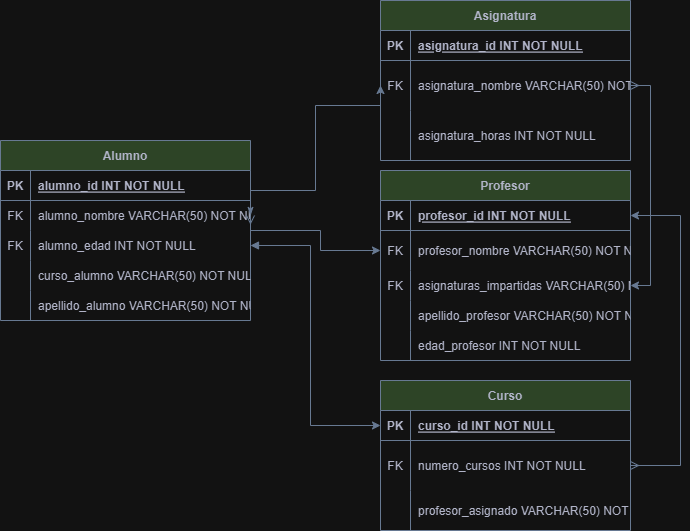

The diagram above was exported from draw.io. Its source (the exported page's mxGraphModel, read from the mxfile embedded in the PNG):
<mxGraphModel dx="832" dy="481" grid="1" gridSize="10" guides="1" tooltips="1" connect="1" arrows="1" fold="1" page="1" pageScale="1" pageWidth="850" pageHeight="1100" math="0" shadow="0" extFonts="Permanent Marker^https://fonts.googleapis.com/css?family=Permanent+Marker">
  <root>
    <mxCell id="0" />
    <mxCell id="1" parent="0" />
    <mxCell id="C-vyLk0tnHw3VtMMgP7b-2" value="Profesor" style="shape=table;startSize=30;container=1;collapsible=1;childLayout=tableLayout;fixedRows=1;rowLines=0;fontStyle=1;align=center;resizeLast=1;labelBackgroundColor=none;fillColor=#B2C9AB;strokeColor=#788AA3;fontColor=#46495D;" parent="1" vertex="1">
      <mxGeometry x="400" y="290" width="250" height="190" as="geometry" />
    </mxCell>
    <mxCell id="C-vyLk0tnHw3VtMMgP7b-3" value="" style="shape=partialRectangle;collapsible=0;dropTarget=0;pointerEvents=0;fillColor=none;points=[[0,0.5],[1,0.5]];portConstraint=eastwest;top=0;left=0;right=0;bottom=1;labelBackgroundColor=none;strokeColor=#788AA3;fontColor=#46495D;" parent="C-vyLk0tnHw3VtMMgP7b-2" vertex="1">
      <mxGeometry y="30" width="250" height="30" as="geometry" />
    </mxCell>
    <mxCell id="C-vyLk0tnHw3VtMMgP7b-4" value="PK" style="shape=partialRectangle;overflow=hidden;connectable=0;fillColor=none;top=0;left=0;bottom=0;right=0;fontStyle=1;labelBackgroundColor=none;strokeColor=#788AA3;fontColor=#46495D;" parent="C-vyLk0tnHw3VtMMgP7b-3" vertex="1">
      <mxGeometry width="30" height="30" as="geometry">
        <mxRectangle width="30" height="30" as="alternateBounds" />
      </mxGeometry>
    </mxCell>
    <mxCell id="C-vyLk0tnHw3VtMMgP7b-5" value="profesor_id INT NOT NULL " style="shape=partialRectangle;overflow=hidden;connectable=0;fillColor=none;top=0;left=0;bottom=0;right=0;align=left;spacingLeft=6;fontStyle=5;labelBackgroundColor=none;strokeColor=#788AA3;fontColor=#46495D;" parent="C-vyLk0tnHw3VtMMgP7b-3" vertex="1">
      <mxGeometry x="30" width="220" height="30" as="geometry">
        <mxRectangle width="220" height="30" as="alternateBounds" />
      </mxGeometry>
    </mxCell>
    <mxCell id="C-vyLk0tnHw3VtMMgP7b-6" value="" style="shape=partialRectangle;collapsible=0;dropTarget=0;pointerEvents=0;fillColor=none;points=[[0,0.5],[1,0.5]];portConstraint=eastwest;top=0;left=0;right=0;bottom=0;labelBackgroundColor=none;strokeColor=#788AA3;fontColor=#46495D;" parent="C-vyLk0tnHw3VtMMgP7b-2" vertex="1">
      <mxGeometry y="60" width="250" height="40" as="geometry" />
    </mxCell>
    <mxCell id="C-vyLk0tnHw3VtMMgP7b-7" value="FK" style="shape=partialRectangle;overflow=hidden;connectable=0;fillColor=none;top=0;left=0;bottom=0;right=0;labelBackgroundColor=none;strokeColor=#788AA3;fontColor=#46495D;" parent="C-vyLk0tnHw3VtMMgP7b-6" vertex="1">
      <mxGeometry width="30" height="40" as="geometry">
        <mxRectangle width="30" height="40" as="alternateBounds" />
      </mxGeometry>
    </mxCell>
    <mxCell id="C-vyLk0tnHw3VtMMgP7b-8" value="profesor_nombre VARCHAR(50) NOT NULL" style="shape=partialRectangle;overflow=hidden;connectable=0;fillColor=none;top=0;left=0;bottom=0;right=0;align=left;spacingLeft=6;labelBackgroundColor=none;strokeColor=#788AA3;fontColor=#46495D;" parent="C-vyLk0tnHw3VtMMgP7b-6" vertex="1">
      <mxGeometry x="30" width="220" height="40" as="geometry">
        <mxRectangle width="220" height="40" as="alternateBounds" />
      </mxGeometry>
    </mxCell>
    <mxCell id="lCk7sHDDttvCmHbYMsjZ-47" value="" style="shape=partialRectangle;collapsible=0;dropTarget=0;pointerEvents=0;fillColor=none;points=[[0,0.5],[1,0.5]];portConstraint=eastwest;top=0;left=0;right=0;bottom=0;labelBackgroundColor=none;strokeColor=#788AA3;fontColor=#46495D;" vertex="1" parent="C-vyLk0tnHw3VtMMgP7b-2">
      <mxGeometry y="100" width="250" height="30" as="geometry" />
    </mxCell>
    <mxCell id="lCk7sHDDttvCmHbYMsjZ-48" value="FK" style="shape=partialRectangle;overflow=hidden;connectable=0;fillColor=none;top=0;left=0;bottom=0;right=0;labelBackgroundColor=none;strokeColor=#788AA3;fontColor=#46495D;" vertex="1" parent="lCk7sHDDttvCmHbYMsjZ-47">
      <mxGeometry width="30" height="30" as="geometry">
        <mxRectangle width="30" height="30" as="alternateBounds" />
      </mxGeometry>
    </mxCell>
    <mxCell id="lCk7sHDDttvCmHbYMsjZ-49" value="asignaturas_impartidas VARCHAR(50) NOT NULL" style="shape=partialRectangle;overflow=hidden;connectable=0;fillColor=none;top=0;left=0;bottom=0;right=0;align=left;spacingLeft=6;labelBackgroundColor=none;strokeColor=#788AA3;fontColor=#46495D;" vertex="1" parent="lCk7sHDDttvCmHbYMsjZ-47">
      <mxGeometry x="30" width="220" height="30" as="geometry">
        <mxRectangle width="220" height="30" as="alternateBounds" />
      </mxGeometry>
    </mxCell>
    <mxCell id="lCk7sHDDttvCmHbYMsjZ-78" value="" style="shape=partialRectangle;collapsible=0;dropTarget=0;pointerEvents=0;fillColor=none;points=[[0,0.5],[1,0.5]];portConstraint=eastwest;top=0;left=0;right=0;bottom=0;labelBackgroundColor=none;strokeColor=#788AA3;fontColor=#46495D;" vertex="1" parent="C-vyLk0tnHw3VtMMgP7b-2">
      <mxGeometry y="130" width="250" height="30" as="geometry" />
    </mxCell>
    <mxCell id="lCk7sHDDttvCmHbYMsjZ-79" value="" style="shape=partialRectangle;overflow=hidden;connectable=0;fillColor=none;top=0;left=0;bottom=0;right=0;labelBackgroundColor=none;strokeColor=#788AA3;fontColor=#46495D;" vertex="1" parent="lCk7sHDDttvCmHbYMsjZ-78">
      <mxGeometry width="30" height="30" as="geometry">
        <mxRectangle width="30" height="30" as="alternateBounds" />
      </mxGeometry>
    </mxCell>
    <mxCell id="lCk7sHDDttvCmHbYMsjZ-80" value="apellido_profesor VARCHAR(50) NOT NULL" style="shape=partialRectangle;overflow=hidden;connectable=0;fillColor=none;top=0;left=0;bottom=0;right=0;align=left;spacingLeft=6;labelBackgroundColor=none;strokeColor=#788AA3;fontColor=#46495D;" vertex="1" parent="lCk7sHDDttvCmHbYMsjZ-78">
      <mxGeometry x="30" width="220" height="30" as="geometry">
        <mxRectangle width="220" height="30" as="alternateBounds" />
      </mxGeometry>
    </mxCell>
    <mxCell id="lCk7sHDDttvCmHbYMsjZ-81" value="" style="shape=partialRectangle;collapsible=0;dropTarget=0;pointerEvents=0;fillColor=none;points=[[0,0.5],[1,0.5]];portConstraint=eastwest;top=0;left=0;right=0;bottom=0;labelBackgroundColor=none;strokeColor=#788AA3;fontColor=#46495D;" vertex="1" parent="C-vyLk0tnHw3VtMMgP7b-2">
      <mxGeometry y="160" width="250" height="30" as="geometry" />
    </mxCell>
    <mxCell id="lCk7sHDDttvCmHbYMsjZ-82" value="" style="shape=partialRectangle;overflow=hidden;connectable=0;fillColor=none;top=0;left=0;bottom=0;right=0;labelBackgroundColor=none;strokeColor=#788AA3;fontColor=#46495D;" vertex="1" parent="lCk7sHDDttvCmHbYMsjZ-81">
      <mxGeometry width="30" height="30" as="geometry">
        <mxRectangle width="30" height="30" as="alternateBounds" />
      </mxGeometry>
    </mxCell>
    <mxCell id="lCk7sHDDttvCmHbYMsjZ-83" value="edad_profesor INT NOT NULL" style="shape=partialRectangle;overflow=hidden;connectable=0;fillColor=none;top=0;left=0;bottom=0;right=0;align=left;spacingLeft=6;labelBackgroundColor=none;strokeColor=#788AA3;fontColor=#46495D;" vertex="1" parent="lCk7sHDDttvCmHbYMsjZ-81">
      <mxGeometry x="30" width="220" height="30" as="geometry">
        <mxRectangle width="220" height="30" as="alternateBounds" />
      </mxGeometry>
    </mxCell>
    <mxCell id="C-vyLk0tnHw3VtMMgP7b-13" value="Curso" style="shape=table;startSize=30;container=1;collapsible=1;childLayout=tableLayout;fixedRows=1;rowLines=0;fontStyle=1;align=center;resizeLast=1;labelBackgroundColor=none;fillColor=#B2C9AB;strokeColor=#788AA3;fontColor=#46495D;" parent="1" vertex="1">
      <mxGeometry x="400" y="500" width="250" height="150" as="geometry" />
    </mxCell>
    <mxCell id="C-vyLk0tnHw3VtMMgP7b-14" value="" style="shape=partialRectangle;collapsible=0;dropTarget=0;pointerEvents=0;fillColor=none;points=[[0,0.5],[1,0.5]];portConstraint=eastwest;top=0;left=0;right=0;bottom=1;labelBackgroundColor=none;strokeColor=#788AA3;fontColor=#46495D;" parent="C-vyLk0tnHw3VtMMgP7b-13" vertex="1">
      <mxGeometry y="30" width="250" height="30" as="geometry" />
    </mxCell>
    <mxCell id="C-vyLk0tnHw3VtMMgP7b-15" value="PK" style="shape=partialRectangle;overflow=hidden;connectable=0;fillColor=none;top=0;left=0;bottom=0;right=0;fontStyle=1;labelBackgroundColor=none;strokeColor=#788AA3;fontColor=#46495D;" parent="C-vyLk0tnHw3VtMMgP7b-14" vertex="1">
      <mxGeometry width="30" height="30" as="geometry">
        <mxRectangle width="30" height="30" as="alternateBounds" />
      </mxGeometry>
    </mxCell>
    <mxCell id="C-vyLk0tnHw3VtMMgP7b-16" value="curso_id INT NOT NULL " style="shape=partialRectangle;overflow=hidden;connectable=0;fillColor=none;top=0;left=0;bottom=0;right=0;align=left;spacingLeft=6;fontStyle=5;labelBackgroundColor=none;strokeColor=#788AA3;fontColor=#46495D;" parent="C-vyLk0tnHw3VtMMgP7b-14" vertex="1">
      <mxGeometry x="30" width="220" height="30" as="geometry">
        <mxRectangle width="220" height="30" as="alternateBounds" />
      </mxGeometry>
    </mxCell>
    <mxCell id="C-vyLk0tnHw3VtMMgP7b-17" value="" style="shape=partialRectangle;collapsible=0;dropTarget=0;pointerEvents=0;fillColor=none;points=[[0,0.5],[1,0.5]];portConstraint=eastwest;top=0;left=0;right=0;bottom=0;labelBackgroundColor=none;strokeColor=#788AA3;fontColor=#46495D;" parent="C-vyLk0tnHw3VtMMgP7b-13" vertex="1">
      <mxGeometry y="60" width="250" height="50" as="geometry" />
    </mxCell>
    <mxCell id="C-vyLk0tnHw3VtMMgP7b-18" value="FK" style="shape=partialRectangle;overflow=hidden;connectable=0;fillColor=none;top=0;left=0;bottom=0;right=0;labelBackgroundColor=none;strokeColor=#788AA3;fontColor=#46495D;" parent="C-vyLk0tnHw3VtMMgP7b-17" vertex="1">
      <mxGeometry width="30" height="50" as="geometry">
        <mxRectangle width="30" height="50" as="alternateBounds" />
      </mxGeometry>
    </mxCell>
    <mxCell id="C-vyLk0tnHw3VtMMgP7b-19" value="numero_cursos INT NOT NULL" style="shape=partialRectangle;overflow=hidden;connectable=0;fillColor=none;top=0;left=0;bottom=0;right=0;align=left;spacingLeft=6;labelBackgroundColor=none;strokeColor=#788AA3;fontColor=#46495D;" parent="C-vyLk0tnHw3VtMMgP7b-17" vertex="1">
      <mxGeometry x="30" width="220" height="50" as="geometry">
        <mxRectangle width="220" height="50" as="alternateBounds" />
      </mxGeometry>
    </mxCell>
    <mxCell id="C-vyLk0tnHw3VtMMgP7b-20" value="" style="shape=partialRectangle;collapsible=0;dropTarget=0;pointerEvents=0;fillColor=none;points=[[0,0.5],[1,0.5]];portConstraint=eastwest;top=0;left=0;right=0;bottom=0;labelBackgroundColor=none;strokeColor=#788AA3;fontColor=#46495D;" parent="C-vyLk0tnHw3VtMMgP7b-13" vertex="1">
      <mxGeometry y="110" width="250" height="40" as="geometry" />
    </mxCell>
    <mxCell id="C-vyLk0tnHw3VtMMgP7b-21" value="" style="shape=partialRectangle;overflow=hidden;connectable=0;fillColor=none;top=0;left=0;bottom=0;right=0;labelBackgroundColor=none;strokeColor=#788AA3;fontColor=#46495D;" parent="C-vyLk0tnHw3VtMMgP7b-20" vertex="1">
      <mxGeometry width="30" height="40" as="geometry">
        <mxRectangle width="30" height="40" as="alternateBounds" />
      </mxGeometry>
    </mxCell>
    <mxCell id="C-vyLk0tnHw3VtMMgP7b-22" value="profesor_asignado VARCHAR(50) NOT NULL" style="shape=partialRectangle;overflow=hidden;connectable=0;fillColor=none;top=0;left=0;bottom=0;right=0;align=left;spacingLeft=6;labelBackgroundColor=none;strokeColor=#788AA3;fontColor=#46495D;" parent="C-vyLk0tnHw3VtMMgP7b-20" vertex="1">
      <mxGeometry x="30" width="220" height="40" as="geometry">
        <mxRectangle width="220" height="40" as="alternateBounds" />
      </mxGeometry>
    </mxCell>
    <mxCell id="C-vyLk0tnHw3VtMMgP7b-23" value="Alumno" style="shape=table;startSize=30;container=1;collapsible=1;childLayout=tableLayout;fixedRows=1;rowLines=0;fontStyle=1;align=center;resizeLast=1;labelBackgroundColor=none;fillColor=#B2C9AB;strokeColor=#788AA3;fontColor=#46495D;" parent="1" vertex="1">
      <mxGeometry x="20" y="260" width="250" height="180" as="geometry" />
    </mxCell>
    <mxCell id="C-vyLk0tnHw3VtMMgP7b-24" value="" style="shape=partialRectangle;collapsible=0;dropTarget=0;pointerEvents=0;fillColor=none;points=[[0,0.5],[1,0.5]];portConstraint=eastwest;top=0;left=0;right=0;bottom=1;labelBackgroundColor=none;strokeColor=#788AA3;fontColor=#46495D;" parent="C-vyLk0tnHw3VtMMgP7b-23" vertex="1">
      <mxGeometry y="30" width="250" height="30" as="geometry" />
    </mxCell>
    <mxCell id="C-vyLk0tnHw3VtMMgP7b-25" value="PK" style="shape=partialRectangle;overflow=hidden;connectable=0;fillColor=none;top=0;left=0;bottom=0;right=0;fontStyle=1;labelBackgroundColor=none;strokeColor=#788AA3;fontColor=#46495D;" parent="C-vyLk0tnHw3VtMMgP7b-24" vertex="1">
      <mxGeometry width="30" height="30" as="geometry">
        <mxRectangle width="30" height="30" as="alternateBounds" />
      </mxGeometry>
    </mxCell>
    <mxCell id="C-vyLk0tnHw3VtMMgP7b-26" value="alumno_id INT NOT NULL " style="shape=partialRectangle;overflow=hidden;connectable=0;fillColor=none;top=0;left=0;bottom=0;right=0;align=left;spacingLeft=6;fontStyle=5;labelBackgroundColor=none;strokeColor=#788AA3;fontColor=#46495D;" parent="C-vyLk0tnHw3VtMMgP7b-24" vertex="1">
      <mxGeometry x="30" width="220" height="30" as="geometry">
        <mxRectangle width="220" height="30" as="alternateBounds" />
      </mxGeometry>
    </mxCell>
    <mxCell id="C-vyLk0tnHw3VtMMgP7b-27" value="" style="shape=partialRectangle;collapsible=0;dropTarget=0;pointerEvents=0;fillColor=none;points=[[0,0.5],[1,0.5]];portConstraint=eastwest;top=0;left=0;right=0;bottom=0;labelBackgroundColor=none;strokeColor=#788AA3;fontColor=#46495D;" parent="C-vyLk0tnHw3VtMMgP7b-23" vertex="1">
      <mxGeometry y="60" width="250" height="30" as="geometry" />
    </mxCell>
    <mxCell id="C-vyLk0tnHw3VtMMgP7b-28" value="FK" style="shape=partialRectangle;overflow=hidden;connectable=0;fillColor=none;top=0;left=0;bottom=0;right=0;labelBackgroundColor=none;strokeColor=#788AA3;fontColor=#46495D;" parent="C-vyLk0tnHw3VtMMgP7b-27" vertex="1">
      <mxGeometry width="30" height="30" as="geometry">
        <mxRectangle width="30" height="30" as="alternateBounds" />
      </mxGeometry>
    </mxCell>
    <mxCell id="C-vyLk0tnHw3VtMMgP7b-29" value="alumno_nombre VARCHAR(50) NOT NULL" style="shape=partialRectangle;overflow=hidden;connectable=0;fillColor=none;top=0;left=0;bottom=0;right=0;align=left;spacingLeft=6;labelBackgroundColor=none;strokeColor=#788AA3;fontColor=#46495D;" parent="C-vyLk0tnHw3VtMMgP7b-27" vertex="1">
      <mxGeometry x="30" width="220" height="30" as="geometry">
        <mxRectangle width="220" height="30" as="alternateBounds" />
      </mxGeometry>
    </mxCell>
    <mxCell id="lCk7sHDDttvCmHbYMsjZ-23" value="" style="shape=partialRectangle;collapsible=0;dropTarget=0;pointerEvents=0;fillColor=none;points=[[0,0.5],[1,0.5]];portConstraint=eastwest;top=0;left=0;right=0;bottom=0;labelBackgroundColor=none;strokeColor=#788AA3;fontColor=#46495D;" vertex="1" parent="C-vyLk0tnHw3VtMMgP7b-23">
      <mxGeometry y="90" width="250" height="30" as="geometry" />
    </mxCell>
    <mxCell id="lCk7sHDDttvCmHbYMsjZ-24" value="FK" style="shape=partialRectangle;overflow=hidden;connectable=0;fillColor=none;top=0;left=0;bottom=0;right=0;labelBackgroundColor=none;strokeColor=#788AA3;fontColor=#46495D;" vertex="1" parent="lCk7sHDDttvCmHbYMsjZ-23">
      <mxGeometry width="30" height="30" as="geometry">
        <mxRectangle width="30" height="30" as="alternateBounds" />
      </mxGeometry>
    </mxCell>
    <mxCell id="lCk7sHDDttvCmHbYMsjZ-25" value="alumno_edad INT NOT NULL" style="shape=partialRectangle;overflow=hidden;connectable=0;fillColor=none;top=0;left=0;bottom=0;right=0;align=left;spacingLeft=6;labelBackgroundColor=none;strokeColor=#788AA3;fontColor=#46495D;" vertex="1" parent="lCk7sHDDttvCmHbYMsjZ-23">
      <mxGeometry x="30" width="220" height="30" as="geometry">
        <mxRectangle width="220" height="30" as="alternateBounds" />
      </mxGeometry>
    </mxCell>
    <mxCell id="lCk7sHDDttvCmHbYMsjZ-72" value="" style="shape=partialRectangle;collapsible=0;dropTarget=0;pointerEvents=0;fillColor=none;points=[[0,0.5],[1,0.5]];portConstraint=eastwest;top=0;left=0;right=0;bottom=0;labelBackgroundColor=none;strokeColor=#788AA3;fontColor=#46495D;" vertex="1" parent="C-vyLk0tnHw3VtMMgP7b-23">
      <mxGeometry y="120" width="250" height="30" as="geometry" />
    </mxCell>
    <mxCell id="lCk7sHDDttvCmHbYMsjZ-73" value="" style="shape=partialRectangle;overflow=hidden;connectable=0;fillColor=none;top=0;left=0;bottom=0;right=0;labelBackgroundColor=none;strokeColor=#788AA3;fontColor=#46495D;" vertex="1" parent="lCk7sHDDttvCmHbYMsjZ-72">
      <mxGeometry width="30" height="30" as="geometry">
        <mxRectangle width="30" height="30" as="alternateBounds" />
      </mxGeometry>
    </mxCell>
    <mxCell id="lCk7sHDDttvCmHbYMsjZ-74" value="curso_alumno VARCHAR(50) NOT NULL" style="shape=partialRectangle;overflow=hidden;connectable=0;fillColor=none;top=0;left=0;bottom=0;right=0;align=left;spacingLeft=6;labelBackgroundColor=none;strokeColor=#788AA3;fontColor=#46495D;" vertex="1" parent="lCk7sHDDttvCmHbYMsjZ-72">
      <mxGeometry x="30" width="220" height="30" as="geometry">
        <mxRectangle width="220" height="30" as="alternateBounds" />
      </mxGeometry>
    </mxCell>
    <mxCell id="lCk7sHDDttvCmHbYMsjZ-75" value="" style="shape=partialRectangle;collapsible=0;dropTarget=0;pointerEvents=0;fillColor=none;points=[[0,0.5],[1,0.5]];portConstraint=eastwest;top=0;left=0;right=0;bottom=0;labelBackgroundColor=none;strokeColor=#788AA3;fontColor=#46495D;" vertex="1" parent="C-vyLk0tnHw3VtMMgP7b-23">
      <mxGeometry y="150" width="250" height="30" as="geometry" />
    </mxCell>
    <mxCell id="lCk7sHDDttvCmHbYMsjZ-76" value="" style="shape=partialRectangle;overflow=hidden;connectable=0;fillColor=none;top=0;left=0;bottom=0;right=0;labelBackgroundColor=none;strokeColor=#788AA3;fontColor=#46495D;" vertex="1" parent="lCk7sHDDttvCmHbYMsjZ-75">
      <mxGeometry width="30" height="30" as="geometry">
        <mxRectangle width="30" height="30" as="alternateBounds" />
      </mxGeometry>
    </mxCell>
    <mxCell id="lCk7sHDDttvCmHbYMsjZ-77" value="apellido_alumno VARCHAR(50) NOT NULL" style="shape=partialRectangle;overflow=hidden;connectable=0;fillColor=none;top=0;left=0;bottom=0;right=0;align=left;spacingLeft=6;labelBackgroundColor=none;strokeColor=#788AA3;fontColor=#46495D;" vertex="1" parent="lCk7sHDDttvCmHbYMsjZ-75">
      <mxGeometry x="30" width="220" height="30" as="geometry">
        <mxRectangle width="220" height="30" as="alternateBounds" />
      </mxGeometry>
    </mxCell>
    <mxCell id="lCk7sHDDttvCmHbYMsjZ-13" value="Asignatura" style="shape=table;startSize=30;container=1;collapsible=1;childLayout=tableLayout;fixedRows=1;rowLines=0;fontStyle=1;align=center;resizeLast=1;labelBackgroundColor=none;fillColor=#B2C9AB;strokeColor=#788AA3;fontColor=#46495D;" vertex="1" parent="1">
      <mxGeometry x="400" y="120" width="250" height="160" as="geometry">
        <mxRectangle x="290" y="150" width="100" height="30" as="alternateBounds" />
      </mxGeometry>
    </mxCell>
    <mxCell id="lCk7sHDDttvCmHbYMsjZ-14" value="" style="shape=partialRectangle;collapsible=0;dropTarget=0;pointerEvents=0;fillColor=none;points=[[0,0.5],[1,0.5]];portConstraint=eastwest;top=0;left=0;right=0;bottom=1;labelBackgroundColor=none;strokeColor=#788AA3;fontColor=#46495D;" vertex="1" parent="lCk7sHDDttvCmHbYMsjZ-13">
      <mxGeometry y="30" width="250" height="30" as="geometry" />
    </mxCell>
    <mxCell id="lCk7sHDDttvCmHbYMsjZ-15" value="PK" style="shape=partialRectangle;overflow=hidden;connectable=0;fillColor=none;top=0;left=0;bottom=0;right=0;fontStyle=1;labelBackgroundColor=none;strokeColor=#788AA3;fontColor=#46495D;" vertex="1" parent="lCk7sHDDttvCmHbYMsjZ-14">
      <mxGeometry width="30" height="30" as="geometry">
        <mxRectangle width="30" height="30" as="alternateBounds" />
      </mxGeometry>
    </mxCell>
    <mxCell id="lCk7sHDDttvCmHbYMsjZ-16" value="asignatura_id INT NOT NULL " style="shape=partialRectangle;overflow=hidden;connectable=0;fillColor=none;top=0;left=0;bottom=0;right=0;align=left;spacingLeft=6;fontStyle=5;labelBackgroundColor=none;strokeColor=#788AA3;fontColor=#46495D;" vertex="1" parent="lCk7sHDDttvCmHbYMsjZ-14">
      <mxGeometry x="30" width="220" height="30" as="geometry">
        <mxRectangle width="220" height="30" as="alternateBounds" />
      </mxGeometry>
    </mxCell>
    <mxCell id="lCk7sHDDttvCmHbYMsjZ-17" value="" style="shape=partialRectangle;collapsible=0;dropTarget=0;pointerEvents=0;fillColor=none;points=[[0,0.5],[1,0.5]];portConstraint=eastwest;top=0;left=0;right=0;bottom=0;labelBackgroundColor=none;strokeColor=#788AA3;fontColor=#46495D;" vertex="1" parent="lCk7sHDDttvCmHbYMsjZ-13">
      <mxGeometry y="60" width="250" height="50" as="geometry" />
    </mxCell>
    <mxCell id="lCk7sHDDttvCmHbYMsjZ-18" value="FK" style="shape=partialRectangle;overflow=hidden;connectable=0;fillColor=none;top=0;left=0;bottom=0;right=0;labelBackgroundColor=none;strokeColor=#788AA3;fontColor=#46495D;" vertex="1" parent="lCk7sHDDttvCmHbYMsjZ-17">
      <mxGeometry width="30" height="50" as="geometry">
        <mxRectangle width="30" height="50" as="alternateBounds" />
      </mxGeometry>
    </mxCell>
    <mxCell id="lCk7sHDDttvCmHbYMsjZ-19" value="asignatura_nombre VARCHAR(50) NOT NULL" style="shape=partialRectangle;overflow=hidden;connectable=0;fillColor=none;top=0;left=0;bottom=0;right=0;align=left;spacingLeft=6;labelBackgroundColor=none;strokeColor=#788AA3;fontColor=#46495D;" vertex="1" parent="lCk7sHDDttvCmHbYMsjZ-17">
      <mxGeometry x="30" width="220" height="50" as="geometry">
        <mxRectangle width="220" height="50" as="alternateBounds" />
      </mxGeometry>
    </mxCell>
    <mxCell id="lCk7sHDDttvCmHbYMsjZ-84" value="" style="shape=partialRectangle;collapsible=0;dropTarget=0;pointerEvents=0;fillColor=none;points=[[0,0.5],[1,0.5]];portConstraint=eastwest;top=0;left=0;right=0;bottom=0;labelBackgroundColor=none;strokeColor=#788AA3;fontColor=#46495D;" vertex="1" parent="lCk7sHDDttvCmHbYMsjZ-13">
      <mxGeometry y="110" width="250" height="50" as="geometry" />
    </mxCell>
    <mxCell id="lCk7sHDDttvCmHbYMsjZ-85" value="" style="shape=partialRectangle;overflow=hidden;connectable=0;fillColor=none;top=0;left=0;bottom=0;right=0;labelBackgroundColor=none;strokeColor=#788AA3;fontColor=#46495D;" vertex="1" parent="lCk7sHDDttvCmHbYMsjZ-84">
      <mxGeometry width="30" height="50" as="geometry">
        <mxRectangle width="30" height="50" as="alternateBounds" />
      </mxGeometry>
    </mxCell>
    <mxCell id="lCk7sHDDttvCmHbYMsjZ-86" value="asignatura_horas INT NOT NULL" style="shape=partialRectangle;overflow=hidden;connectable=0;fillColor=none;top=0;left=0;bottom=0;right=0;align=left;spacingLeft=6;labelBackgroundColor=none;strokeColor=#788AA3;fontColor=#46495D;" vertex="1" parent="lCk7sHDDttvCmHbYMsjZ-84">
      <mxGeometry x="30" width="220" height="50" as="geometry">
        <mxRectangle width="220" height="50" as="alternateBounds" />
      </mxGeometry>
    </mxCell>
    <mxCell id="lCk7sHDDttvCmHbYMsjZ-55" style="edgeStyle=orthogonalEdgeStyle;rounded=0;orthogonalLoop=1;jettySize=auto;html=1;exitX=1;exitY=0.5;exitDx=0;exitDy=0;entryX=1;entryY=0.5;entryDx=0;entryDy=0;startArrow=classic;startFill=1;endArrow=ERmany;endFill=0;labelBackgroundColor=none;strokeColor=#788AA3;fontColor=default;" edge="1" parent="1" source="lCk7sHDDttvCmHbYMsjZ-47" target="lCk7sHDDttvCmHbYMsjZ-17">
      <mxGeometry relative="1" as="geometry" />
    </mxCell>
    <mxCell id="lCk7sHDDttvCmHbYMsjZ-62" style="edgeStyle=orthogonalEdgeStyle;rounded=0;orthogonalLoop=1;jettySize=auto;html=1;exitX=1;exitY=0.5;exitDx=0;exitDy=0;entryX=0;entryY=0.5;entryDx=0;entryDy=0;startArrow=block;startFill=1;strokeColor=#788AA3;labelBackgroundColor=none;fontColor=default;" edge="1" parent="1" source="lCk7sHDDttvCmHbYMsjZ-23" target="C-vyLk0tnHw3VtMMgP7b-14">
      <mxGeometry relative="1" as="geometry">
        <Array as="points">
          <mxPoint x="330" y="365" />
          <mxPoint x="330" y="545" />
        </Array>
      </mxGeometry>
    </mxCell>
    <mxCell id="lCk7sHDDttvCmHbYMsjZ-69" style="edgeStyle=orthogonalEdgeStyle;rounded=0;orthogonalLoop=1;jettySize=auto;html=1;exitX=1;exitY=0.5;exitDx=0;exitDy=0;entryX=0;entryY=0.5;entryDx=0;entryDy=0;startArrow=ERmany;startFill=0;endArrow=classic;endFill=1;labelBackgroundColor=none;strokeColor=#788AA3;fontColor=default;" edge="1" parent="1" source="C-vyLk0tnHw3VtMMgP7b-27" target="C-vyLk0tnHw3VtMMgP7b-6">
      <mxGeometry relative="1" as="geometry">
        <Array as="points">
          <mxPoint x="270" y="350" />
          <mxPoint x="340" y="350" />
          <mxPoint x="340" y="370" />
        </Array>
      </mxGeometry>
    </mxCell>
    <mxCell id="lCk7sHDDttvCmHbYMsjZ-70" style="edgeStyle=orthogonalEdgeStyle;rounded=0;orthogonalLoop=1;jettySize=auto;html=1;exitX=1;exitY=0.5;exitDx=0;exitDy=0;entryX=0;entryY=0.5;entryDx=0;entryDy=0;startArrow=classicThin;startFill=1;labelBackgroundColor=none;strokeColor=#788AA3;fontColor=default;" edge="1" parent="1" source="C-vyLk0tnHw3VtMMgP7b-27" target="lCk7sHDDttvCmHbYMsjZ-17">
      <mxGeometry relative="1" as="geometry">
        <Array as="points">
          <mxPoint x="270" y="310" />
          <mxPoint x="335" y="310" />
          <mxPoint x="335" y="225" />
        </Array>
      </mxGeometry>
    </mxCell>
    <mxCell id="lCk7sHDDttvCmHbYMsjZ-71" style="edgeStyle=orthogonalEdgeStyle;rounded=0;orthogonalLoop=1;jettySize=auto;html=1;exitX=1;exitY=0.5;exitDx=0;exitDy=0;entryX=1;entryY=0.5;entryDx=0;entryDy=0;strokeColor=#788AA3;fontColor=#46495D;fillColor=#B2C9AB;startArrow=classic;startFill=1;endArrow=ERmany;endFill=0;" edge="1" parent="1" source="C-vyLk0tnHw3VtMMgP7b-3" target="C-vyLk0tnHw3VtMMgP7b-17">
      <mxGeometry relative="1" as="geometry">
        <Array as="points">
          <mxPoint x="700" y="335" />
          <mxPoint x="700" y="585" />
        </Array>
      </mxGeometry>
    </mxCell>
  </root>
</mxGraphModel>